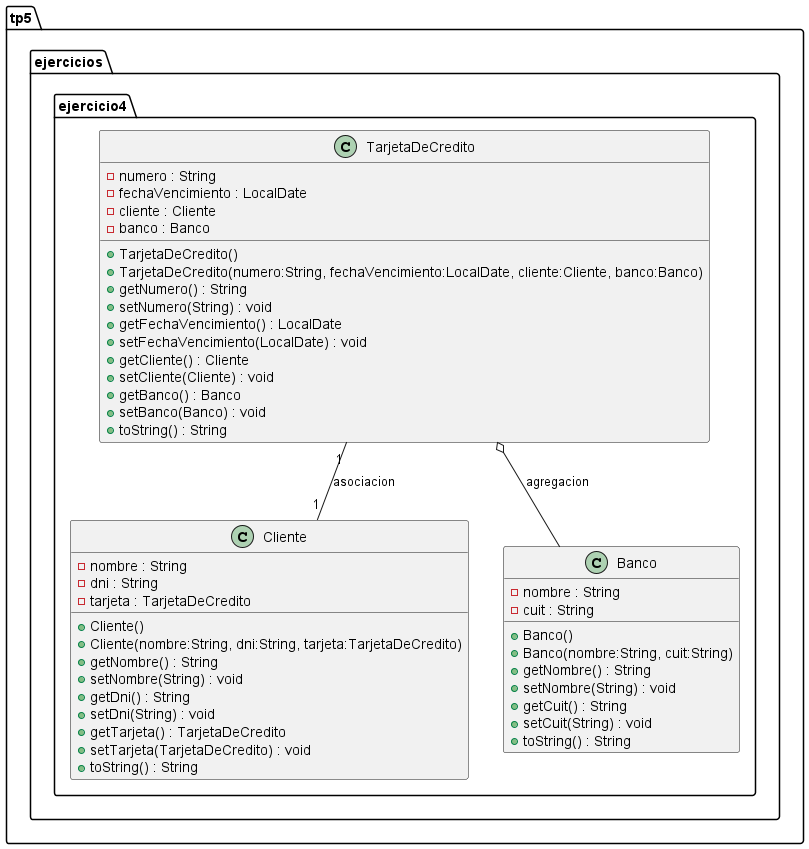

The diagram above was rendered by PlantUML. Its source (embedded in the PNG):
@startuml
package tp5.ejercicios.ejercicio4 {
  class TarjetaDeCredito {
    - numero : String
    - fechaVencimiento : LocalDate
    - cliente : Cliente
    - banco : Banco
    + TarjetaDeCredito()
    + TarjetaDeCredito(numero:String, fechaVencimiento:LocalDate, cliente:Cliente, banco:Banco)
    + getNumero() : String
    + setNumero(String) : void
    + getFechaVencimiento() : LocalDate
    + setFechaVencimiento(LocalDate) : void
    + getCliente() : Cliente
    + setCliente(Cliente) : void
    + getBanco() : Banco
    + setBanco(Banco) : void
    + toString() : String
  }

  class Cliente {
    - nombre : String
    - dni : String
    - tarjeta : TarjetaDeCredito
    + Cliente()
    + Cliente(nombre:String, dni:String, tarjeta:TarjetaDeCredito)
    + getNombre() : String
    + setNombre(String) : void
    + getDni() : String
    + setDni(String) : void
    + getTarjeta() : TarjetaDeCredito
    + setTarjeta(TarjetaDeCredito) : void
    + toString() : String
  }

  class Banco {
    - nombre : String
    - cuit : String
    + Banco()
    + Banco(nombre:String, cuit:String)
    + getNombre() : String
    + setNombre(String) : void
    + getCuit() : String
    + setCuit(String) : void
    + toString() : String
  }

  ' Asociacion bidireccional 1<->1
  TarjetaDeCredito "1" -- "1" Cliente : asociacion

  ' Agregacion: TarjetaDeCredito -> Banco
  TarjetaDeCredito o-- Banco : agregacion
}
@enduml